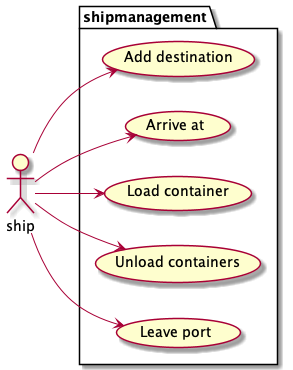

The diagram above was rendered by PlantUML. Its source (embedded in the PNG):
@startuml ShipMananagement Use Case
left to right direction

actor ship as s

package shipmanagement {
    usecase "Add destination" as UC1
    usecase "Arrive at" as UC2
    usecase "Load container" as UC3
    usecase "Unload containers" as UC4
    usecase "Leave port" as UC5
}

s --> UC1
s --> UC2
s --> UC3
s --> UC4
s --> UC5





@enduml